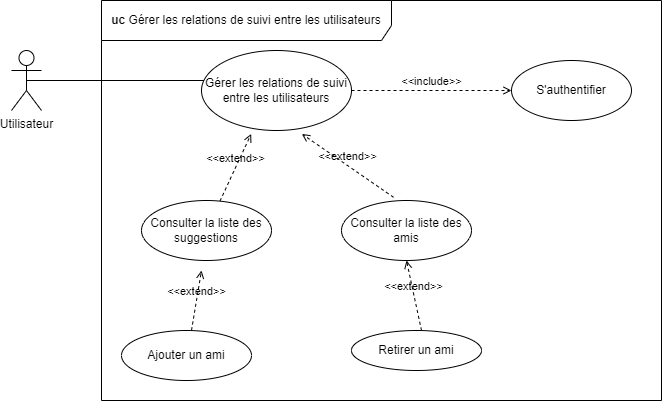

The diagram above was exported from draw.io. Its source (the exported page's mxGraphModel, read from the mxfile embedded in the PNG):
<mxGraphModel dx="1036" dy="606" grid="1" gridSize="10" guides="1" tooltips="1" connect="1" arrows="1" fold="1" page="1" pageScale="1" pageWidth="827" pageHeight="1169" math="0" shadow="0">
  <root>
    <mxCell id="0" />
    <mxCell id="1" parent="0" />
    <mxCell id="MF4S17blTQX0RZOe6XRw-1" value="Utilisateur" style="shape=umlActor;verticalLabelPosition=bottom;verticalAlign=top;html=1;outlineConnect=0;" parent="1" vertex="1">
      <mxGeometry x="60" y="230" width="30" height="60" as="geometry" />
    </mxCell>
    <mxCell id="MF4S17blTQX0RZOe6XRw-2" value="" style="endArrow=none;html=1;rounded=0;exitX=0.5;exitY=0.5;exitDx=0;exitDy=0;exitPerimeter=0;" parent="1" source="MF4S17blTQX0RZOe6XRw-1" edge="1">
      <mxGeometry width="50" height="50" relative="1" as="geometry">
        <mxPoint x="150" y="300" as="sourcePoint" />
        <mxPoint x="260" y="260" as="targetPoint" />
      </mxGeometry>
    </mxCell>
    <mxCell id="MF4S17blTQX0RZOe6XRw-3" value=" Gérer les relations de suivi entre les utilisateurs " style="ellipse;whiteSpace=wrap;html=1;" parent="1" vertex="1">
      <mxGeometry x="250" y="230" width="150" height="80" as="geometry" />
    </mxCell>
    <mxCell id="MF4S17blTQX0RZOe6XRw-4" value="&amp;lt;&amp;lt;extend&amp;gt;&amp;gt;" style="html=1;verticalAlign=bottom;labelBackgroundColor=none;endArrow=open;endFill=0;dashed=1;rounded=0;entryX=0.331;entryY=1.043;entryDx=0;entryDy=0;entryPerimeter=0;" parent="1" source="MF4S17blTQX0RZOe6XRw-6" target="MF4S17blTQX0RZOe6XRw-3" edge="1">
      <mxGeometry width="160" relative="1" as="geometry">
        <mxPoint x="280" y="380" as="sourcePoint" />
        <mxPoint x="350" y="390" as="targetPoint" />
      </mxGeometry>
    </mxCell>
    <mxCell id="MF4S17blTQX0RZOe6XRw-5" value="&amp;lt;&amp;lt;extend&amp;gt;&amp;gt;" style="html=1;verticalAlign=bottom;labelBackgroundColor=none;endArrow=open;endFill=0;dashed=1;rounded=0;entryX=0.669;entryY=1.043;entryDx=0;entryDy=0;entryPerimeter=0;exitX=0.4;exitY=-0.054;exitDx=0;exitDy=0;exitPerimeter=0;" parent="1" source="MF4S17blTQX0RZOe6XRw-7" target="MF4S17blTQX0RZOe6XRw-3" edge="1">
      <mxGeometry width="160" relative="1" as="geometry">
        <mxPoint x="390" y="380" as="sourcePoint" />
        <mxPoint x="520" y="380" as="targetPoint" />
      </mxGeometry>
    </mxCell>
    <mxCell id="MF4S17blTQX0RZOe6XRw-6" value="Consulter la liste des  suggestions" style="ellipse;whiteSpace=wrap;html=1;" parent="1" vertex="1">
      <mxGeometry x="190" y="380" width="130" height="60" as="geometry" />
    </mxCell>
    <mxCell id="MF4S17blTQX0RZOe6XRw-7" value="Consulter la liste des amis" style="ellipse;whiteSpace=wrap;html=1;" parent="1" vertex="1">
      <mxGeometry x="390" y="380" width="130" height="60" as="geometry" />
    </mxCell>
    <mxCell id="MF4S17blTQX0RZOe6XRw-8" value="&amp;lt;&amp;lt;extend&amp;gt;&amp;gt;" style="html=1;verticalAlign=bottom;labelBackgroundColor=none;endArrow=open;endFill=0;dashed=1;rounded=0;" parent="1" edge="1">
      <mxGeometry width="160" relative="1" as="geometry">
        <mxPoint x="240" y="510" as="sourcePoint" />
        <mxPoint x="250" y="450" as="targetPoint" />
      </mxGeometry>
    </mxCell>
    <mxCell id="MF4S17blTQX0RZOe6XRw-9" value="&amp;lt;&amp;lt;extend&amp;gt;&amp;gt;" style="html=1;verticalAlign=bottom;labelBackgroundColor=none;endArrow=open;endFill=0;dashed=1;rounded=0;entryX=0.5;entryY=1;entryDx=0;entryDy=0;" parent="1" target="MF4S17blTQX0RZOe6XRw-7" edge="1">
      <mxGeometry width="160" relative="1" as="geometry">
        <mxPoint x="470" y="510" as="sourcePoint" />
        <mxPoint x="480" y="480" as="targetPoint" />
      </mxGeometry>
    </mxCell>
    <mxCell id="MF4S17blTQX0RZOe6XRw-10" value="Ajouter un ami" style="ellipse;whiteSpace=wrap;html=1;" parent="1" vertex="1">
      <mxGeometry x="170" y="510" width="130" height="50" as="geometry" />
    </mxCell>
    <mxCell id="MF4S17blTQX0RZOe6XRw-11" value="Retirer un ami" style="ellipse;whiteSpace=wrap;html=1;" parent="1" vertex="1">
      <mxGeometry x="400" y="510" width="130" height="40" as="geometry" />
    </mxCell>
    <mxCell id="MF4S17blTQX0RZOe6XRw-12" value="&amp;lt;&amp;lt;include&amp;gt;&amp;gt;" style="html=1;verticalAlign=bottom;labelBackgroundColor=none;endArrow=open;endFill=0;dashed=1;rounded=0;" parent="1" edge="1">
      <mxGeometry width="160" relative="1" as="geometry">
        <mxPoint x="400" y="270" as="sourcePoint" />
        <mxPoint x="560" y="270" as="targetPoint" />
      </mxGeometry>
    </mxCell>
    <mxCell id="MF4S17blTQX0RZOe6XRw-13" value="S'authentifier" style="ellipse;whiteSpace=wrap;html=1;" parent="1" vertex="1">
      <mxGeometry x="560" y="240" width="120" height="60" as="geometry" />
    </mxCell>
    <mxCell id="MF4S17blTQX0RZOe6XRw-14" value="&lt;b&gt;uc &lt;/b&gt;Gérer les relations de suivi entre les utilisateurs" style="shape=umlFrame;whiteSpace=wrap;html=1;pointerEvents=0;width=290;height=40;" parent="1" vertex="1">
      <mxGeometry x="150" y="180" width="560" height="400" as="geometry" />
    </mxCell>
  </root>
</mxGraphModel>